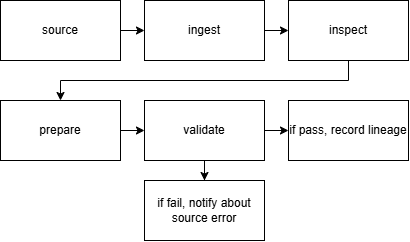

The diagram above was exported from draw.io. Its source (the exported page's mxGraphModel, read from the mxfile embedded in the PNG):
<mxGraphModel dx="1558" dy="425" grid="1" gridSize="10" guides="1" tooltips="1" connect="1" arrows="1" fold="1" page="1" pageScale="1" pageWidth="850" pageHeight="1100" math="0" shadow="0">
  <root>
    <mxCell id="0" />
    <mxCell id="1" parent="0" />
    <mxCell id="gEsWL02obAl8J7B0sI8X-11" edge="1" parent="1" source="gEsWL02obAl8J7B0sI8X-5" style="edgeStyle=orthogonalEdgeStyle;rounded=0;orthogonalLoop=1;jettySize=auto;html=1;defaultLabelBackgroundColor=page;labelPadding=0 4;" target="gEsWL02obAl8J7B0sI8X-6" value="">
      <mxGeometry relative="1" as="geometry" />
    </mxCell>
    <mxCell id="gEsWL02obAl8J7B0sI8X-5" parent="1" style="rounded=0;whiteSpace=wrap;html=1;" value="source" vertex="1">
      <mxGeometry height="60" width="120" x="-70" y="320" as="geometry" />
    </mxCell>
    <mxCell id="gEsWL02obAl8J7B0sI8X-13" edge="1" parent="1" source="gEsWL02obAl8J7B0sI8X-6" style="edgeStyle=orthogonalEdgeStyle;rounded=0;orthogonalLoop=1;jettySize=auto;html=1;defaultLabelBackgroundColor=page;labelPadding=0 4;" target="gEsWL02obAl8J7B0sI8X-7" value="">
      <mxGeometry relative="1" as="geometry" />
    </mxCell>
    <mxCell id="gEsWL02obAl8J7B0sI8X-6" parent="1" style="rounded=0;whiteSpace=wrap;html=1;" value="ingest" vertex="1">
      <mxGeometry height="60" width="120" x="74" y="320" as="geometry" />
    </mxCell>
    <mxCell id="gEsWL02obAl8J7B0sI8X-14" edge="1" parent="1" source="gEsWL02obAl8J7B0sI8X-7" style="edgeStyle=orthogonalEdgeStyle;rounded=0;orthogonalLoop=1;jettySize=auto;html=1;defaultLabelBackgroundColor=page;labelPadding=0 4;entryX=0.5;entryY=0;entryDx=0;entryDy=0;" target="gEsWL02obAl8J7B0sI8X-8" value="">
      <mxGeometry relative="1" as="geometry">
        <Array as="points">
          <mxPoint x="278" y="400" />
          <mxPoint x="-10" y="400" />
        </Array>
      </mxGeometry>
    </mxCell>
    <mxCell id="gEsWL02obAl8J7B0sI8X-7" parent="1" style="rounded=0;whiteSpace=wrap;html=1;" value="inspect" vertex="1">
      <mxGeometry height="60" width="120" x="218" y="320" as="geometry" />
    </mxCell>
    <mxCell id="gEsWL02obAl8J7B0sI8X-16" edge="1" parent="1" source="gEsWL02obAl8J7B0sI8X-8" style="edgeStyle=orthogonalEdgeStyle;rounded=0;orthogonalLoop=1;jettySize=auto;html=1;defaultLabelBackgroundColor=page;labelPadding=0 4;" target="gEsWL02obAl8J7B0sI8X-9" value="">
      <mxGeometry relative="1" as="geometry" />
    </mxCell>
    <mxCell id="gEsWL02obAl8J7B0sI8X-8" parent="1" style="rounded=0;whiteSpace=wrap;html=1;" value="prepare" vertex="1">
      <mxGeometry height="60" width="120" x="-70" y="420" as="geometry" />
    </mxCell>
    <mxCell id="gEsWL02obAl8J7B0sI8X-18" edge="1" parent="1" source="gEsWL02obAl8J7B0sI8X-9" style="edgeStyle=orthogonalEdgeStyle;rounded=0;orthogonalLoop=1;jettySize=auto;html=1;defaultLabelBackgroundColor=page;labelPadding=0 4;" target="gEsWL02obAl8J7B0sI8X-10" value="">
      <mxGeometry relative="1" as="geometry" />
    </mxCell>
    <mxCell id="gEsWL02obAl8J7B0sI8X-20" edge="1" parent="1" source="gEsWL02obAl8J7B0sI8X-9" style="edgeStyle=orthogonalEdgeStyle;rounded=0;orthogonalLoop=1;jettySize=auto;html=1;defaultLabelBackgroundColor=page;labelPadding=0 4;" target="gEsWL02obAl8J7B0sI8X-19" value="">
      <mxGeometry relative="1" as="geometry" />
    </mxCell>
    <mxCell id="gEsWL02obAl8J7B0sI8X-9" parent="1" style="rounded=0;whiteSpace=wrap;html=1;" value="validate" vertex="1">
      <mxGeometry height="60" width="120" x="74" y="420" as="geometry" />
    </mxCell>
    <mxCell id="gEsWL02obAl8J7B0sI8X-10" parent="1" style="rounded=0;whiteSpace=wrap;html=1;" value="if pass, record lineage" vertex="1">
      <mxGeometry height="60" width="120" x="218" y="420" as="geometry" />
    </mxCell>
    <mxCell id="gEsWL02obAl8J7B0sI8X-19" parent="1" style="rounded=0;whiteSpace=wrap;html=1;" value="if fail, notify about source error" vertex="1">
      <mxGeometry height="60" width="120" x="74" y="500" as="geometry" />
    </mxCell>
  </root>
</mxGraphModel>